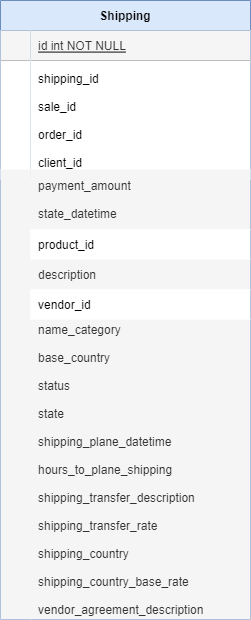

The diagram above was exported from draw.io. Its source (the exported page's mxGraphModel, read from the mxfile embedded in the PNG):
<mxGraphModel dx="880" dy="462" grid="1" gridSize="10" guides="1" tooltips="1" connect="1" arrows="1" fold="1" page="1" pageScale="1" pageWidth="850" pageHeight="1100" math="0" shadow="0" extFonts="Permanent Marker^https://fonts.googleapis.com/css?family=Permanent+Marker">
  <root>
    <mxCell id="0" />
    <mxCell id="1" parent="0" />
    <mxCell id="C-vyLk0tnHw3VtMMgP7b-23" value="Shipping" style="shape=table;startSize=30;container=1;collapsible=1;childLayout=tableLayout;fixedRows=1;rowLines=0;fontStyle=1;align=center;resizeLast=1;fillColor=#dae8fc;strokeColor=#6c8ebf;" parent="1" vertex="1">
      <mxGeometry x="120" y="121" width="250" height="619" as="geometry" />
    </mxCell>
    <mxCell id="C-vyLk0tnHw3VtMMgP7b-24" value="" style="shape=partialRectangle;collapsible=0;dropTarget=0;pointerEvents=0;fillColor=none;points=[[0,0.5],[1,0.5]];portConstraint=eastwest;top=0;left=0;right=0;bottom=1;" parent="C-vyLk0tnHw3VtMMgP7b-23" vertex="1">
      <mxGeometry y="30" width="250" height="30" as="geometry" />
    </mxCell>
    <mxCell id="C-vyLk0tnHw3VtMMgP7b-25" value="" style="shape=partialRectangle;overflow=hidden;connectable=0;fillColor=#f5f5f5;top=0;left=0;bottom=0;right=0;fontStyle=1;fontColor=#333333;strokeColor=#666666;" parent="C-vyLk0tnHw3VtMMgP7b-24" vertex="1">
      <mxGeometry width="30" height="30" as="geometry">
        <mxRectangle width="30" height="30" as="alternateBounds" />
      </mxGeometry>
    </mxCell>
    <mxCell id="C-vyLk0tnHw3VtMMgP7b-26" value="id int NOT NULL " style="shape=partialRectangle;overflow=hidden;connectable=0;fillColor=#f5f5f5;top=0;left=0;bottom=0;right=0;align=left;spacingLeft=6;fontStyle=4;fontColor=#333333;strokeColor=#666666;" parent="C-vyLk0tnHw3VtMMgP7b-24" vertex="1">
      <mxGeometry x="30" width="220" height="30" as="geometry">
        <mxRectangle width="220" height="30" as="alternateBounds" />
      </mxGeometry>
    </mxCell>
    <mxCell id="C-vyLk0tnHw3VtMMgP7b-27" value="" style="shape=partialRectangle;collapsible=0;dropTarget=0;pointerEvents=0;fillColor=none;points=[[0,0.5],[1,0.5]];portConstraint=eastwest;top=0;left=0;right=0;bottom=0;" parent="C-vyLk0tnHw3VtMMgP7b-23" vertex="1">
      <mxGeometry y="60" width="250" height="119" as="geometry" />
    </mxCell>
    <mxCell id="C-vyLk0tnHw3VtMMgP7b-28" value="" style="shape=partialRectangle;overflow=hidden;connectable=0;top=0;left=0;bottom=0;right=0;" parent="C-vyLk0tnHw3VtMMgP7b-27" vertex="1">
      <mxGeometry width="30" height="119" as="geometry">
        <mxRectangle width="30" height="119" as="alternateBounds" />
      </mxGeometry>
    </mxCell>
    <mxCell id="C-vyLk0tnHw3VtMMgP7b-29" value="shipping_id&#10;&#10;sale_id&#10;&#10;order_id&#10;&#10;client_id" style="shape=partialRectangle;overflow=hidden;connectable=0;top=0;left=0;bottom=0;right=0;align=left;spacingLeft=6;" parent="C-vyLk0tnHw3VtMMgP7b-27" vertex="1">
      <mxGeometry x="30" width="220" height="119" as="geometry">
        <mxRectangle width="220" height="119" as="alternateBounds" />
      </mxGeometry>
    </mxCell>
    <mxCell id="_uiuVPm1rDzTEKSL8HEA-1" value="" style="shape=partialRectangle;collapsible=0;dropTarget=0;pointerEvents=0;fillColor=none;points=[[0,0.5],[1,0.5]];portConstraint=eastwest;top=0;left=0;right=0;bottom=0;" vertex="1" parent="1">
      <mxGeometry x="120" y="290" width="250" height="450" as="geometry" />
    </mxCell>
    <mxCell id="_uiuVPm1rDzTEKSL8HEA-2" value="" style="shape=partialRectangle;overflow=hidden;connectable=0;fillColor=#f5f5f5;top=0;left=0;bottom=0;right=0;fontColor=#333333;strokeColor=#666666;" vertex="1" parent="_uiuVPm1rDzTEKSL8HEA-1">
      <mxGeometry width="30" height="449.99999999999994" as="geometry">
        <mxRectangle width="30" height="569" as="alternateBounds" />
      </mxGeometry>
    </mxCell>
    <mxCell id="_uiuVPm1rDzTEKSL8HEA-3" value="payment_amount&#10;&#10;state_datetime" style="shape=partialRectangle;overflow=hidden;connectable=0;fillColor=#f5f5f5;top=0;left=0;bottom=0;right=0;align=left;spacingLeft=6;fontColor=#333333;strokeColor=#666666;" vertex="1" parent="_uiuVPm1rDzTEKSL8HEA-1">
      <mxGeometry x="30" width="220" height="60" as="geometry">
        <mxRectangle width="220" height="569" as="alternateBounds" />
      </mxGeometry>
    </mxCell>
    <mxCell id="_uiuVPm1rDzTEKSL8HEA-4" value="name_category&#10;&#10;base_country&#10;&#10;status&#10;&#10;state&#10;&#10;shipping_plane_datetime&#10;&#10;hours_to_plane_shipping&#10;&#10;shipping_transfer_description&#10;&#10;shipping_transfer_rate&#10;&#10;shipping_country&#10;&#10;shipping_country_base_rate&#10;&#10;vendor_agreement_description" style="shape=partialRectangle;overflow=hidden;connectable=0;fillColor=#f5f5f5;top=0;left=0;bottom=0;right=0;align=left;spacingLeft=6;fontColor=#333333;strokeColor=#666666;" vertex="1" parent="1">
      <mxGeometry x="150" y="440" width="220" height="300" as="geometry">
        <mxRectangle width="220" height="569" as="alternateBounds" />
      </mxGeometry>
    </mxCell>
    <mxCell id="_uiuVPm1rDzTEKSL8HEA-6" value="product_id" style="shape=partialRectangle;overflow=hidden;connectable=0;top=0;left=0;bottom=0;right=0;align=left;spacingLeft=6;" vertex="1" parent="1">
      <mxGeometry x="150" y="350" width="220" height="30" as="geometry">
        <mxRectangle width="220" height="569" as="alternateBounds" />
      </mxGeometry>
    </mxCell>
    <mxCell id="_uiuVPm1rDzTEKSL8HEA-7" value="description" style="shape=partialRectangle;overflow=hidden;connectable=0;fillColor=#f5f5f5;top=0;left=0;bottom=0;right=0;align=left;spacingLeft=6;fontColor=#333333;strokeColor=#666666;" vertex="1" parent="1">
      <mxGeometry x="150" y="380" width="220" height="30" as="geometry">
        <mxRectangle width="220" height="569" as="alternateBounds" />
      </mxGeometry>
    </mxCell>
    <mxCell id="_uiuVPm1rDzTEKSL8HEA-8" value="vendor_id" style="shape=partialRectangle;overflow=hidden;connectable=0;top=0;left=0;bottom=0;right=0;align=left;spacingLeft=6;" vertex="1" parent="1">
      <mxGeometry x="150" y="410" width="220" height="30" as="geometry">
        <mxRectangle width="220" height="569" as="alternateBounds" />
      </mxGeometry>
    </mxCell>
  </root>
</mxGraphModel>